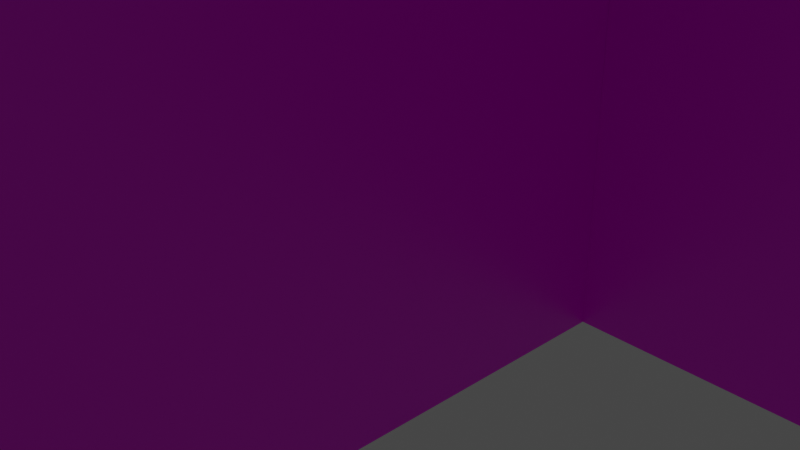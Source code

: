 # Source: GunneryBlock.blend  (saved by Blender 2.92.15; exported with 4.5.12 LTS)
import bpy
from mathutils import Matrix  # noqa: F401  (used for matrix-valued properties, if any)

bpy.ops.wm.read_factory_settings(use_empty=True)
scene = bpy.context.scene
scene.name = 'Scene'

# ---- collections
col_collection = bpy.data.collections.new('Collection'); scene.collection.children.link(col_collection)

# ---- images (referenced by path relative to the original .blend; pixels are not part of the script)
import os
ASSET_DIR = os.environ.get("B2B_ASSET_DIR", "")  # directory of the original .blend (textures are referenced by path, not embedded)
HERE = os.path.dirname(os.path.abspath(__file__))  # packed textures are extracted next to this script under _unpacked/

def load_image(name, relpath, width, height, colorspace="sRGB"):
    """Load a texture the original file referenced (path relative to the .blend, or extracted next to this script)."""
    p = next((c for c in (os.path.join(HERE, relpath), os.path.join(ASSET_DIR, relpath)) if relpath and os.path.exists(c)), "")
    if p:
        img = bpy.data.images.load(p, check_existing=True)
        img.name = name
    else:  # same state as the original file: an image datablock whose file is absent (Cycles renders it pink)
        img = bpy.data.images.new(name, width, height)
        img.source = "FILE"
        img.filepath = "//" + (relpath or name)
    img.colorspace_settings.name = colorspace
    return img
img_bcatp_hangar_textures_2_png = load_image('BCATP_Hangar_Textures_2.png', 'BCATP_Hangar_Textures_2.png', 1024, 1024, 'sRGB')

# ---- materials (node trees are filled in below, after node groups)
mat_material = bpy.data.materials.new('Material')
mat_material.alpha_threshold = 0.0
mat_material.use_transparent_shadow = False
mat_material.line_color = (0.0, 0.0, 0.0, 1.0)

# ---- material node trees
mat_material.use_nodes = True; mat_material.node_tree.nodes.clear()
_N = mat_material.node_tree.nodes; _L = mat_material.node_tree.links
n0 = _N.new('ShaderNodeOutputMaterial'); n0.name = 'Material Output'; n0.location = (300, 300)
n1 = _N.new('ShaderNodeBsdfPrincipled'); n1.name = 'Principled BSDF'; n1.location = (10, 300)
n1.distribution = 'GGX'
n1.subsurface_method = 'BURLEY'
n1.inputs[2].default_value = 0.4
n1.inputs[3].default_value = 1.45
n1.inputs[27].default_value = (0.0, 0.0, 0.0, 1.0)
n1.inputs[28].default_value = 1.0
n2 = _N.new('ShaderNodeTexImage'); n2.name = 'Image Texture'; n2.location = (-280, 280)
n2.image = img_bcatp_hangar_textures_2_png
_L.new(n1.outputs[0], n0.inputs[0])
_L.new(n2.outputs[0], n1.inputs[0])
n0.is_active_output = True

# ---- world
world_world = bpy.data.worlds.new('World'); scene.world = world_world
world_world.use_nodes = True; world_world.node_tree.nodes.clear()
_N = world_world.node_tree.nodes; _L = world_world.node_tree.links
n0 = _N.new('ShaderNodeOutputWorld'); n0.name = 'World Output'; n0.location = (300, 300)
n1 = _N.new('ShaderNodeBackground'); n1.name = 'Background'; n1.location = (10, 300)
n1.inputs[0].default_value = (0.05088, 0.05088, 0.05088, 1.0)
_L.new(n1.outputs[0], n0.inputs[0])
n0.is_active_output = True
world_world.color = (0.05088, 0.05088, 0.05088)
world_world.use_sun_shadow = False
world_world.sun_shadow_jitter_overblur = 0.0

# ---- cameras
cam_camera = bpy.data.cameras.new('Camera')
cam_camera.clip_end = 100.0
cam_camera.ortho_scale = 7.314

# ---- lights
light_light = bpy.data.lights.new('Light', 'POINT')
light_light.transmission_factor = 0.0
light_light.energy = 1000.0
light_light.shadow_soft_size = 0.1
light_light.shadow_maximum_resolution = 0.006
light_light.use_absolute_resolution = True

# ---- meshes
me_cube_007 = bpy.data.meshes.new('Cube.007')
me_cube_007.from_pydata([(8.667, 1.393, 1.992), (8.667, 2.593, 1.992), (3.973, 0.2524, 0.01649), (3.972, 0.2487, 2.64), (3.972, 3.57, 0.009439), (3.972, 3.57, 2.392), (8.706, 0.2515, 0.01892), (8.692, 0.2487, 2.64), (8.692, 3.57, 0.009439), (8.692, 3.57, 2.383), (3.954, 0.2463, 2.799), (8.77, 0.2487, 2.64), (8.78, 0.2463, 2.799), (3.972, 3.668, 2.383), (3.954, 3.665, 2.543), (8.77, 3.668, 2.383), (8.773, 3.665, 2.543), (8.667, 1.393, 0.009439), (8.667, 2.593, 0.009439), (8.692, 2.593, 0.009439), (8.692, 2.593, 1.992), (8.692, 1.393, 0.009439), (8.692, 1.393, 1.992), (10.0, 0.25, 8.017), (10.0, 0.25, 0.01738), (10.0, -0.25, 8.017), (10.0, -0.25, 0.01738), (-10.0, 0.25, 8.017), (-10.0, 0.25, 0.01738), (-10.0, -0.25, 8.017), (-10.0, -0.25, 0.01738), (-2.459, -6.248, 0.04089), (-2.459, -3.253, 8.041), (-2.424, -0.2517, 0.02914), (-2.459, -0.2533, 8.041), (-1.959, -6.248, 0.04089), (-1.959, -3.253, 8.041), (-1.959, -0.2533, 0.04089), (-1.959, -0.2533, 8.041), (-2.459, -0.2533, 3.046), (-1.959, -0.2533, 3.046), (-1.959, -6.248, 3.046), (-2.459, -6.248, 3.046), (-1.959, -0.2533, 6.209), (-2.459, -0.2533, 6.209), (-2.459, -3.253, 6.209), (-1.959, -3.253, 6.209), (-1.959, -6.248, 1.543), (-1.959, -0.2533, 1.543), (2.033, -6.248, 0.01738), (2.033, -3.253, 8.017), (2.033, -0.2533, 0.01738), (2.035, -0.2517, 8.017), (2.533, -6.248, 0.01738), (2.533, -3.253, 8.017), (2.542, -0.2517, 0.01738), (2.533, -0.2533, 8.017), (2.033, -0.2533, 3.022), (2.533, -0.2533, 3.022), (2.533, -6.248, 3.022), (2.033, -6.248, 3.022), (2.533, -0.2533, 6.186), (2.033, -0.2533, 6.186), (2.033, -3.253, 6.186), (2.533, -3.253, 6.186), (2.033, -6.248, 1.52), (2.033, -0.2533, 1.52), (3.473, 0.3505, 0.02353), (3.473, 0.3505, 7.554), (3.473, 7.255, 0.02353), (3.473, 7.255, 1.03), (3.973, 0.3505, 0.02353), (3.973, 0.3505, 7.554), (3.973, 7.255, 0.02353), (3.973, 7.255, 1.03), (3.474, 0.2531, 0.02046), (3.473, 0.2562, 7.554), (3.973, 0.2562, 7.554), (-4.013, 0.3505, 0.02353), (-4.013, 0.3505, 7.554), (-4.013, 7.255, 0.02353), (-4.013, 7.255, 1.03), (-3.513, 0.3505, 0.02353), (-3.513, 0.3505, 7.554), (-3.513, 7.255, 0.02353), (-3.513, 7.255, 1.03), (-4.013, 0.2562, 0.02353), (-4.013, 0.2562, 7.554), (-3.513, 0.2562, 7.554), (-3.523, 0.2531, 0.02046)], [], [(2, 3, 5, 4), (4, 5, 9, 8), (6, 7, 3, 2), (14, 16, 15, 13), (11, 15, 16, 12), (10, 14, 13, 5, 3), (12, 16, 14, 10), (18, 1, 0, 17), (1, 18, 19, 20), (17, 0, 22, 21), (22, 0, 1, 20), (8, 9, 7, 6, 21, 22, 20, 19), (6, 2, 4, 8, 19, 18, 17, 21), (11, 7, 9, 5, 13, 15), (23, 27, 29, 38, 52, 25), (26, 25, 52, 38, 29, 30, 33, 55), (30, 29, 27, 28), (28, 89, 75, 6, 24, 26, 55, 33, 30), (24, 23, 25, 26), (28, 27, 23, 24, 6, 75, 89), (45, 32, 34, 44), (44, 34, 38, 43), (43, 38, 36, 46), (46, 36, 32, 45), (33, 37, 35, 31), (38, 34, 32, 36), (37, 48, 40, 41, 47, 35), (33, 39, 40, 48, 37), (31, 42, 39, 33), (41, 46, 45, 42), (40, 43, 46, 41), (39, 44, 43, 40), (42, 45, 44, 39), (63, 50, 52, 62), (62, 52, 56, 61), (61, 56, 54, 64), (64, 54, 50, 63), (51, 55, 53, 49), (56, 52, 50, 54), (55, 58, 59, 53), (51, 66, 57, 58, 55), (49, 65, 60, 57, 66, 51), (59, 64, 63, 60), (58, 61, 64, 59), (57, 62, 61, 58), (60, 63, 62, 57), (48, 66, 65, 47), (53, 59, 60, 65, 47, 41, 42, 31, 35, 49), (84, 85, 83, 88, 89, 82), (69, 70, 74, 73), (72, 68, 76, 77), (69, 73, 71, 67), (74, 70, 68, 72), (2, 10, 77, 76, 75), (67, 71, 2, 75), (73, 74, 72, 77, 10, 2, 71), (80, 81, 85, 84), (83, 79, 87, 88), (80, 84, 82, 78), (85, 81, 79, 83), (89, 88, 87, 86), (78, 82, 89, 86), (68, 70, 69, 67, 75, 76), (79, 81, 80, 78, 86, 87), (35, 49, 51, 37)])
_uv = me_cube_007.uv_layers.new(name='UVMap')
_uv.uv.foreach_set('vector', [0.375, 0.0, 0.625, 0.0, 0.625, 0.25, 0.375, 0.25, 0.4021, 0.7207, 0.4021, 0.9707, 0.2031, 0.9707, 0.2031, 0.7207, 0.375, 0.75, 0.625, 0.75, 0.625, 1.0, 0.375, 1.0, 0.625, 0.25, 0.625, 0.5, 0.625, 0.5, 0.625, 0.25, 0.625, 0.75, 0.625, 0.5, 0.625, 0.5, 0.625, 0.75, 0.625, 0.0, 0.625, 0.25, 0.625, 0.25, 0.625, 0.25, 0.625, 0.0, 0.623, 0.1484, 0.8457, 0.1484, 0.8496, 0.007812, 0.625, 0.007812, 0.8557, 0.9149, 0.9902, 0.9149, 0.9902, 0.8391, 0.8557, 0.8391, 0.625, 0.25, 0.3772, 0.25, 0.3772, 0.4666, 0.625, 0.4666, 0.3772, 1.0, 0.625, 1.0, 0.625, 0.7834, 0.3772, 0.7834, 0.6584, 0.75, 0.875, 0.75, 0.875, 0.5, 0.6584, 0.5, 0.2031, 0.7207, 0.2031, 0.9707, 0.004196, 0.9707, 0.004196, 0.7207, 0.07272, 0.7207, 0.07272, 0.9156, 0.1446, 0.9234, 0.1446, 0.7207, 0.375, 0.9648, 0.125, 0.9648, 0.125, 0.7148, 0.375, 0.7148, 0.375, 0.7884, 0.2832, 0.7884, 0.2832, 0.8787, 0.375, 0.8787, 0.625, 0.75, 0.625, 0.75, 0.625, 0.5, 0.625, 0.25, 0.625, 0.25, 0.625, 0.5, 0.009251, 0.9258, 0.392, 0.9258, 0.392, 0.9977, 0.2644, 0.9977, 0.1368, 0.9977, 0.009251, 0.9977, 0.4082, 0.6973, 0.4082, 1.0, 0.2721, 1.0, 0.1361, 1.0, 0.0, 1.0, 1.192e-07, 0.6973, 0.1361, 0.6973, 0.2721, 0.6973, 0.3842, 0.7004, 0.3842, 0.9901, 0.3238, 0.9901, 0.3238, 0.7004, 0.01127, 0.8457, 0.05358, 0.8457, 0.09589, 0.8457, 0.117, 0.8457, 0.1382, 0.8457, 0.1382, 0.9176, 0.09589, 0.9176, 0.05358, 0.9176, 0.01127, 0.9176, 0.1076, 0.6992, 0.1076, 0.9939, 0.06129, 0.9939, 0.06129, 0.6992, 0.4032, 0.7009, 0.4032, 0.9905, 0.006925, 0.9905, 0.006925, 0.7009, 0.07298, 0.7009, 0.139, 0.7009, 0.2711, 0.7009, 0.0672, 0.8458, 0.004606, 0.8458, 0.004606, 0.7046, 0.0672, 0.7046, 0.2361, 0.7738, 0.2651, 0.7738, 0.2651, 0.8457, 0.2361, 0.8457, 0.2271, 0.6988, 0.2913, 0.6988, 0.2913, 0.8478, 0.2271, 0.8478, 0.2361, 0.9176, 0.2651, 0.9176, 0.2651, 0.9896, 0.2361, 0.9896, 0.01127, 0.8457, 0.1382, 0.8457, 0.1382, 0.9176, 0.01127, 0.9176, 0.2651, 0.8457, 0.392, 0.8457, 0.392, 0.9176, 0.2651, 0.9176, 0.01084, 0.6988, 0.06352, 0.6988, 0.1162, 0.6988, 0.1162, 0.9965, 0.06352, 0.9965, 0.01085, 0.9965, 0.1382, 0.7738, 0.1859, 0.7738, 0.1859, 0.8457, 0.162, 0.8457, 0.1382, 0.8457, 0.278, 0.9868, 0.1753, 0.9868, 0.1753, 0.7046, 0.278, 0.7046, 0.1859, 0.9176, 0.2361, 0.9176, 0.2361, 0.9896, 0.1859, 0.9896, 0.1162, 0.6988, 0.2271, 0.6988, 0.2271, 0.8478, 0.1162, 0.9965, 0.1859, 0.7738, 0.2361, 0.7738, 0.2361, 0.8457, 0.1859, 0.8457, 0.1753, 0.9868, 0.0672, 0.8458, 0.0672, 0.7046, 0.1753, 0.7046, 0.1755, 0.8439, 0.1103, 0.8439, 0.1103, 0.6994, 0.1755, 0.6994, 0.2361, 0.7738, 0.2651, 0.7738, 0.2651, 0.8457, 0.2361, 0.8457, 0.3896, 0.9268, 0.3896, 0.9936, 0.2388, 0.9936, 0.2388, 0.9268, 0.2361, 0.9176, 0.2651, 0.9176, 0.2651, 0.9896, 0.2361, 0.9896, 0.01127, 0.8457, 0.1382, 0.8457, 0.1382, 0.9176, 0.01127, 0.9176, 0.2651, 0.8457, 0.392, 0.8457, 0.392, 0.9176, 0.2651, 0.9176, 0.3896, 0.7017, 0.3896, 0.8114, 0.08838, 0.8114, 0.08838, 0.7017, 0.1382, 0.7738, 0.162, 0.7738, 0.1859, 0.7738, 0.1859, 0.8457, 0.1382, 0.8457, 0.395, 0.9881, 0.3415, 0.9881, 0.2881, 0.9881, 0.2881, 0.6994, 0.3415, 0.6994, 0.395, 0.6994, 0.1859, 0.9176, 0.2361, 0.9176, 0.2361, 0.9896, 0.1859, 0.9896, 0.3896, 0.8114, 0.3896, 0.9268, 0.2388, 0.9268, 0.08838, 0.8114, 0.1859, 0.7738, 0.2361, 0.7738, 0.2361, 0.8457, 0.1859, 0.8457, 0.2881, 0.9881, 0.1755, 0.8439, 0.1755, 0.6994, 0.2881, 0.6994, 0.2993, 0.9778, 0.1744, 0.9778, 0.1744, 0.7136, 0.2993, 0.7136, 0.1382, 0.9176, 0.1859, 0.9176, 0.1859, 0.9896, 0.3162, 0.8267, 0.162, 0.9176, 0.1859, 0.9176, 0.1859, 0.9896, 0.1382, 0.9896, 0.1, 0.9897, 0.1382, 0.9896, 0.378, 0.6989, 0.378, 0.7392, 0.09158, 1.0, 0.08767, 1.0, 0.08767, 0.6989, 0.09158, 0.6989, 0.3961, 0.7227, 0.3961, 0.957, 0.04476, 0.957, 0.04476, 0.7227, 0.0918, 0.75, 0.3418, 0.75, 0.3418, 0.75, 0.0918, 0.75, 0.125, 0.7148, 0.375, 0.7148, 0.375, 0.9648, 0.125, 0.9648, 0.3347, 0.7011, 0.3843, 0.7011, 0.3843, 0.9942, 0.3347, 0.9942, 0.375, 0.75, 0.5, 0.75, 0.625, 0.75, 0.625, 1.0, 0.375, 1.0, 0.125, 0.75, 0.375, 0.75, 0.375, 0.75, 0.125, 0.75, 0.3396, 0.6957, 0.3396, 0.7358, 0.07498, 0.9957, 0.07136, 0.9957, 0.07136, 0.8457, 0.07136, 0.6957, 0.07498, 0.6957, 0.3957, 0.7227, 0.3957, 0.957, 0.04436, 0.957, 0.04436, 0.7227, 0.0918, 0.75, 0.3418, 0.75, 0.3418, 0.75, 0.0918, 0.75, 0.125, 0.709, 0.375, 0.709, 0.375, 0.959, 0.125, 0.959, 0.2852, 0.7011, 0.3347, 0.7011, 0.3347, 0.9942, 0.2852, 0.9942, 0.375, 0.75, 0.625, 0.75, 0.625, 1.0, 0.375, 1.0, 0.125, 0.75, 0.375, 0.75, 0.375, 0.75, 0.125, 0.75, 0.3283, 0.9886, 0.07135, 0.741, 0.07135, 0.7028, 0.3283, 0.7028, 0.3318, 0.7028, 0.3318, 0.9886, 0.3366, 0.9941, 0.01928, 0.7438, 0.01928, 0.7051, 0.3366, 0.7051, 0.3409, 0.7051, 0.3409, 0.9941, 0.008975, 0.7034, 0.403, 0.7034, 0.403, 0.988, 0.008975, 0.988])
me_cube_007.materials.append(mat_material)
me_cube_007.use_remesh_fix_poles = True
me_cube_007.use_remesh_preserve_attributes = False
me_cube_007.use_mirror_vertex_groups = False
me_cube_007.update()

# ---- objects
ob_light = bpy.data.objects.new('Light', light_light)
ob_camera = bpy.data.objects.new('Camera', cam_camera)
ob_gunneryblock = bpy.data.objects.new('GunneryBlock', me_cube_007)

# ---- transforms, parenting, visibility, modifiers, constraints
ob_light.location = (4.076, 6.339, 13.82)
ob_light.rotation_euler = (0.6503, 0.05522, 1.866)
ob_light.lock_rotations_4d = False
ob_light.empty_display_type = 'ARROWS'
ob_light.color = (0.0, 0.0, 0.0, 0.0)
ob_light.lineart.crease_threshold = 0.0
ob_camera.location = (7.359, -6.926, 4.958)
ob_camera.rotation_euler = (1.109, 0.0, 0.8149)
ob_camera.lock_rotations_4d = False
ob_camera.empty_display_type = 'ARROWS'
ob_camera.color = (0.0, 0.0, 0.0, 0.0)
ob_camera.display_type = 'WIRE'
ob_camera.lineart.crease_threshold = 0.0
ob_gunneryblock.location = (0.0, 0.0, 0.0)
ob_gunneryblock.lineart.crease_threshold = 0.0

# ---- collection membership
col_collection.objects.link(ob_light)
col_collection.objects.link(ob_camera)
col_collection.objects.link(ob_gunneryblock)

# ---- scene / render settings (as saved in the file)
scene.camera = ob_camera
scene.frame_start = 1; scene.frame_end = 250; scene.frame_set(1)
scene.render.engine = 'BLENDER_EEVEE_NEXT'
scene.cycles.use_denoising = False
scene.cycles.samples = 128
scene.cycles.sampling_pattern = 'TABULATED_SOBOL'
scene.cycles.use_adaptive_sampling = False
scene.cycles.use_light_tree = False
scene.view_settings.view_transform = 'Filmic'
bpy.context.view_layer.update()
